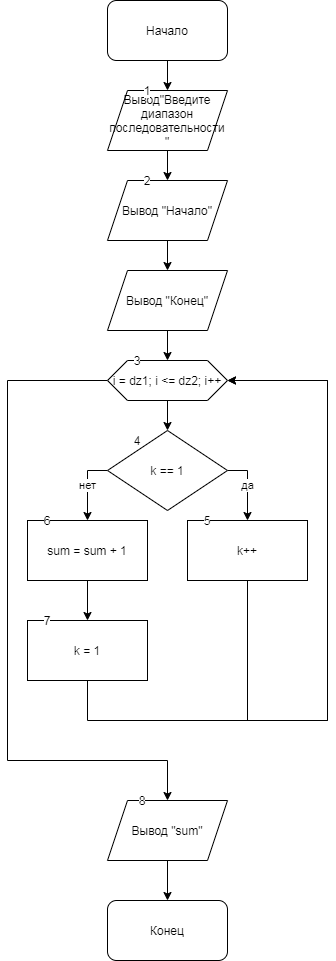

The diagram above was exported from draw.io. Its source (the exported page's mxGraphModel, read from the mxfile embedded in the PNG):
<mxGraphModel dx="559" dy="683" grid="1" gridSize="10" guides="1" tooltips="1" connect="1" arrows="1" fold="1" page="1" pageScale="1" pageWidth="827" pageHeight="1169" math="0" shadow="0">
  <root>
    <mxCell id="0" />
    <mxCell id="1" parent="0" />
    <mxCell id="_vWfz6FQT3pH_AuyL40X-4" value="" style="edgeStyle=orthogonalEdgeStyle;rounded=0;orthogonalLoop=1;jettySize=auto;html=1;" edge="1" parent="1" source="_vWfz6FQT3pH_AuyL40X-1" target="_vWfz6FQT3pH_AuyL40X-3">
      <mxGeometry relative="1" as="geometry" />
    </mxCell>
    <mxCell id="_vWfz6FQT3pH_AuyL40X-1" value="Начало" style="rounded=1;whiteSpace=wrap;html=1;" vertex="1" parent="1">
      <mxGeometry x="180" width="120" height="60" as="geometry" />
    </mxCell>
    <mxCell id="_vWfz6FQT3pH_AuyL40X-6" value="" style="edgeStyle=orthogonalEdgeStyle;rounded=0;orthogonalLoop=1;jettySize=auto;html=1;" edge="1" parent="1" source="_vWfz6FQT3pH_AuyL40X-3" target="_vWfz6FQT3pH_AuyL40X-5">
      <mxGeometry relative="1" as="geometry" />
    </mxCell>
    <mxCell id="_vWfz6FQT3pH_AuyL40X-3" value="Вывод&quot;Введите диапазон последовательности &quot;" style="shape=parallelogram;perimeter=parallelogramPerimeter;whiteSpace=wrap;html=1;fixedSize=1;" vertex="1" parent="1">
      <mxGeometry x="180" y="90" width="120" height="60" as="geometry" />
    </mxCell>
    <mxCell id="_vWfz6FQT3pH_AuyL40X-8" value="" style="edgeStyle=orthogonalEdgeStyle;rounded=0;orthogonalLoop=1;jettySize=auto;html=1;" edge="1" parent="1" source="_vWfz6FQT3pH_AuyL40X-5" target="_vWfz6FQT3pH_AuyL40X-7">
      <mxGeometry relative="1" as="geometry" />
    </mxCell>
    <mxCell id="_vWfz6FQT3pH_AuyL40X-5" value="Вывод &quot;Начало&quot;" style="shape=parallelogram;perimeter=parallelogramPerimeter;whiteSpace=wrap;html=1;fixedSize=1;" vertex="1" parent="1">
      <mxGeometry x="180" y="180" width="120" height="60" as="geometry" />
    </mxCell>
    <mxCell id="_vWfz6FQT3pH_AuyL40X-10" value="" style="edgeStyle=orthogonalEdgeStyle;rounded=0;orthogonalLoop=1;jettySize=auto;html=1;" edge="1" parent="1" source="_vWfz6FQT3pH_AuyL40X-7" target="_vWfz6FQT3pH_AuyL40X-9">
      <mxGeometry relative="1" as="geometry" />
    </mxCell>
    <mxCell id="_vWfz6FQT3pH_AuyL40X-7" value="Вывод &quot;Конец&quot;" style="shape=parallelogram;perimeter=parallelogramPerimeter;whiteSpace=wrap;html=1;fixedSize=1;" vertex="1" parent="1">
      <mxGeometry x="180" y="270" width="120" height="60" as="geometry" />
    </mxCell>
    <mxCell id="_vWfz6FQT3pH_AuyL40X-12" value="" style="edgeStyle=orthogonalEdgeStyle;rounded=0;orthogonalLoop=1;jettySize=auto;html=1;" edge="1" parent="1" source="_vWfz6FQT3pH_AuyL40X-9" target="_vWfz6FQT3pH_AuyL40X-11">
      <mxGeometry relative="1" as="geometry" />
    </mxCell>
    <mxCell id="_vWfz6FQT3pH_AuyL40X-21" style="edgeStyle=orthogonalEdgeStyle;rounded=0;orthogonalLoop=1;jettySize=auto;html=1;" edge="1" parent="1" source="_vWfz6FQT3pH_AuyL40X-9" target="_vWfz6FQT3pH_AuyL40X-22">
      <mxGeometry relative="1" as="geometry">
        <mxPoint x="230" y="790" as="targetPoint" />
        <Array as="points">
          <mxPoint x="80" y="380" />
          <mxPoint x="80" y="760" />
          <mxPoint x="240" y="760" />
        </Array>
      </mxGeometry>
    </mxCell>
    <mxCell id="_vWfz6FQT3pH_AuyL40X-9" value="i = dz1; i &amp;lt;= dz2; i++" style="shape=hexagon;perimeter=hexagonPerimeter2;whiteSpace=wrap;html=1;fixedSize=1;" vertex="1" parent="1">
      <mxGeometry x="180" y="360" width="120" height="40" as="geometry" />
    </mxCell>
    <mxCell id="_vWfz6FQT3pH_AuyL40X-13" value="нет" style="edgeStyle=orthogonalEdgeStyle;rounded=0;orthogonalLoop=1;jettySize=auto;html=1;" edge="1" parent="1" source="_vWfz6FQT3pH_AuyL40X-11">
      <mxGeometry relative="1" as="geometry">
        <mxPoint x="160" y="520" as="targetPoint" />
      </mxGeometry>
    </mxCell>
    <mxCell id="_vWfz6FQT3pH_AuyL40X-17" value="да" style="edgeStyle=orthogonalEdgeStyle;rounded=0;orthogonalLoop=1;jettySize=auto;html=1;" edge="1" parent="1" source="_vWfz6FQT3pH_AuyL40X-11">
      <mxGeometry relative="1" as="geometry">
        <mxPoint x="320" y="520" as="targetPoint" />
      </mxGeometry>
    </mxCell>
    <mxCell id="_vWfz6FQT3pH_AuyL40X-11" value="k == 1" style="rhombus;whiteSpace=wrap;html=1;" vertex="1" parent="1">
      <mxGeometry x="180" y="430" width="120" height="80" as="geometry" />
    </mxCell>
    <mxCell id="_vWfz6FQT3pH_AuyL40X-16" value="" style="edgeStyle=orthogonalEdgeStyle;rounded=0;orthogonalLoop=1;jettySize=auto;html=1;" edge="1" parent="1" source="_vWfz6FQT3pH_AuyL40X-14" target="_vWfz6FQT3pH_AuyL40X-15">
      <mxGeometry relative="1" as="geometry" />
    </mxCell>
    <mxCell id="_vWfz6FQT3pH_AuyL40X-14" value="sum = sum + 1" style="rounded=0;whiteSpace=wrap;html=1;" vertex="1" parent="1">
      <mxGeometry x="100" y="520" width="120" height="60" as="geometry" />
    </mxCell>
    <mxCell id="_vWfz6FQT3pH_AuyL40X-19" style="edgeStyle=orthogonalEdgeStyle;rounded=0;orthogonalLoop=1;jettySize=auto;html=1;entryX=1;entryY=0.5;entryDx=0;entryDy=0;" edge="1" parent="1" source="_vWfz6FQT3pH_AuyL40X-15" target="_vWfz6FQT3pH_AuyL40X-9">
      <mxGeometry relative="1" as="geometry">
        <Array as="points">
          <mxPoint x="160" y="720" />
          <mxPoint x="400" y="720" />
          <mxPoint x="400" y="380" />
        </Array>
      </mxGeometry>
    </mxCell>
    <mxCell id="_vWfz6FQT3pH_AuyL40X-15" value="k = 1" style="whiteSpace=wrap;html=1;rounded=0;" vertex="1" parent="1">
      <mxGeometry x="100" y="620" width="120" height="60" as="geometry" />
    </mxCell>
    <mxCell id="_vWfz6FQT3pH_AuyL40X-20" style="edgeStyle=orthogonalEdgeStyle;rounded=0;orthogonalLoop=1;jettySize=auto;html=1;" edge="1" parent="1" source="_vWfz6FQT3pH_AuyL40X-18">
      <mxGeometry relative="1" as="geometry">
        <mxPoint x="300" y="380" as="targetPoint" />
        <Array as="points">
          <mxPoint x="320" y="720" />
          <mxPoint x="400" y="720" />
          <mxPoint x="400" y="380" />
        </Array>
      </mxGeometry>
    </mxCell>
    <mxCell id="_vWfz6FQT3pH_AuyL40X-18" value="k++" style="whiteSpace=wrap;html=1;rounded=0;" vertex="1" parent="1">
      <mxGeometry x="260" y="520" width="120" height="60" as="geometry" />
    </mxCell>
    <mxCell id="_vWfz6FQT3pH_AuyL40X-24" value="" style="edgeStyle=orthogonalEdgeStyle;rounded=0;orthogonalLoop=1;jettySize=auto;html=1;" edge="1" parent="1" source="_vWfz6FQT3pH_AuyL40X-22" target="_vWfz6FQT3pH_AuyL40X-23">
      <mxGeometry relative="1" as="geometry" />
    </mxCell>
    <mxCell id="_vWfz6FQT3pH_AuyL40X-22" value="Вывод &quot;sum&quot;" style="shape=parallelogram;perimeter=parallelogramPerimeter;whiteSpace=wrap;html=1;fixedSize=1;" vertex="1" parent="1">
      <mxGeometry x="180" y="800" width="120" height="60" as="geometry" />
    </mxCell>
    <mxCell id="_vWfz6FQT3pH_AuyL40X-23" value="Конец" style="rounded=1;whiteSpace=wrap;html=1;" vertex="1" parent="1">
      <mxGeometry x="180" y="900" width="120" height="60" as="geometry" />
    </mxCell>
    <mxCell id="_vWfz6FQT3pH_AuyL40X-25" value="1" style="text;html=1;strokeColor=none;fillColor=none;align=center;verticalAlign=middle;whiteSpace=wrap;rounded=0;labelBackgroundColor=#ffffff;" vertex="1" parent="1">
      <mxGeometry x="200" y="80" width="40" height="20" as="geometry" />
    </mxCell>
    <mxCell id="_vWfz6FQT3pH_AuyL40X-26" style="edgeStyle=orthogonalEdgeStyle;rounded=0;orthogonalLoop=1;jettySize=auto;html=1;exitX=0.5;exitY=1;exitDx=0;exitDy=0;" edge="1" parent="1" source="_vWfz6FQT3pH_AuyL40X-25" target="_vWfz6FQT3pH_AuyL40X-25">
      <mxGeometry relative="1" as="geometry" />
    </mxCell>
    <mxCell id="_vWfz6FQT3pH_AuyL40X-27" value="2" style="text;html=1;strokeColor=none;fillColor=none;align=center;verticalAlign=middle;whiteSpace=wrap;rounded=0;labelBackgroundColor=#ffffff;" vertex="1" parent="1">
      <mxGeometry x="200" y="170" width="40" height="20" as="geometry" />
    </mxCell>
    <mxCell id="_vWfz6FQT3pH_AuyL40X-28" value="3" style="text;html=1;strokeColor=none;fillColor=none;align=center;verticalAlign=middle;whiteSpace=wrap;rounded=0;labelBackgroundColor=#ffffff;" vertex="1" parent="1">
      <mxGeometry x="190" y="350" width="40" height="20" as="geometry" />
    </mxCell>
    <mxCell id="_vWfz6FQT3pH_AuyL40X-29" value="4" style="text;html=1;strokeColor=none;fillColor=none;align=center;verticalAlign=middle;whiteSpace=wrap;rounded=0;labelBackgroundColor=#ffffff;" vertex="1" parent="1">
      <mxGeometry x="190" y="430" width="40" height="20" as="geometry" />
    </mxCell>
    <mxCell id="_vWfz6FQT3pH_AuyL40X-30" value="5" style="text;html=1;strokeColor=none;fillColor=none;align=center;verticalAlign=middle;whiteSpace=wrap;rounded=0;labelBackgroundColor=#ffffff;" vertex="1" parent="1">
      <mxGeometry x="260" y="510" width="40" height="20" as="geometry" />
    </mxCell>
    <mxCell id="_vWfz6FQT3pH_AuyL40X-31" value="7" style="text;html=1;strokeColor=none;fillColor=none;align=center;verticalAlign=middle;whiteSpace=wrap;rounded=0;labelBackgroundColor=#ffffff;" vertex="1" parent="1">
      <mxGeometry x="100" y="610" width="40" height="20" as="geometry" />
    </mxCell>
    <mxCell id="_vWfz6FQT3pH_AuyL40X-32" value="6" style="text;html=1;strokeColor=none;fillColor=none;align=center;verticalAlign=middle;whiteSpace=wrap;rounded=0;labelBackgroundColor=#ffffff;" vertex="1" parent="1">
      <mxGeometry x="100" y="510" width="40" height="20" as="geometry" />
    </mxCell>
    <mxCell id="_vWfz6FQT3pH_AuyL40X-33" value="8" style="text;html=1;strokeColor=none;fillColor=none;align=center;verticalAlign=middle;whiteSpace=wrap;rounded=0;labelBackgroundColor=#ffffff;" vertex="1" parent="1">
      <mxGeometry x="200" y="790" width="30" height="20" as="geometry" />
    </mxCell>
  </root>
</mxGraphModel>